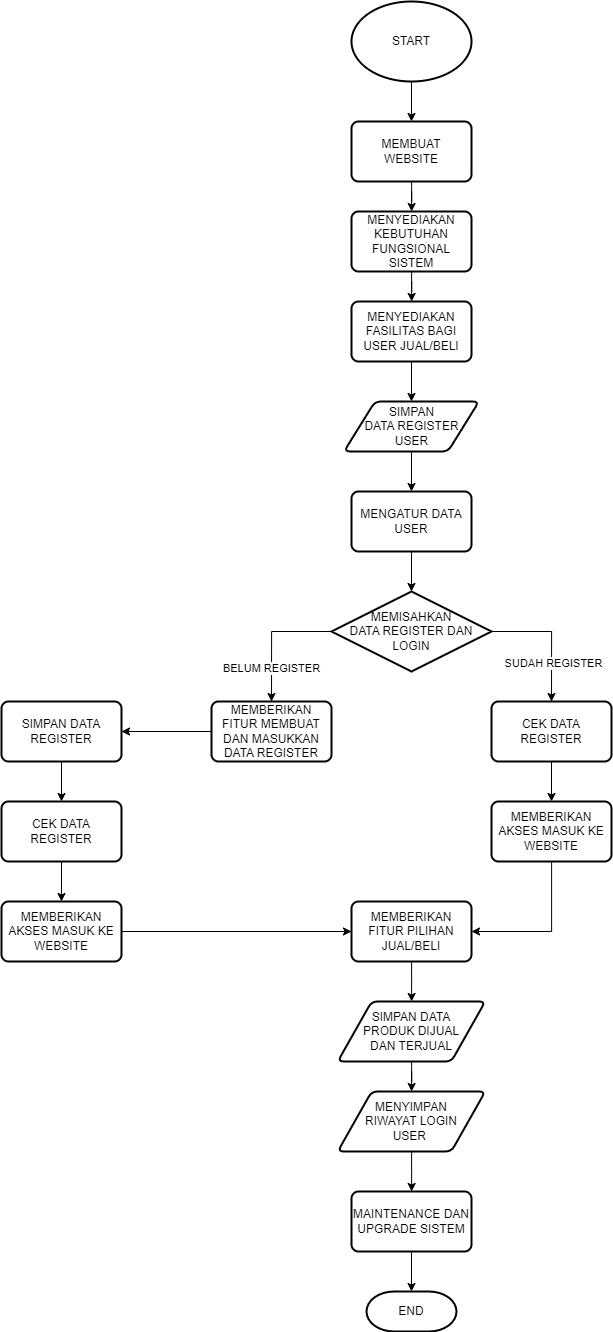

The diagram above was exported from draw.io. Its source (the exported page's mxGraphModel, read from the mxfile embedded in the PNG):
<mxGraphModel dx="2489" dy="1164" grid="1" gridSize="10" guides="1" tooltips="1" connect="1" arrows="1" fold="1" page="1" pageScale="1" pageWidth="3300" pageHeight="2339" math="0" shadow="0">
  <root>
    <mxCell id="0" />
    <mxCell id="1" parent="0" />
    <mxCell id="cFwjVLnXvKD9g4ea4Rj5-3" value="" style="edgeStyle=orthogonalEdgeStyle;rounded=0;orthogonalLoop=1;jettySize=auto;html=1;" edge="1" parent="1" source="cFwjVLnXvKD9g4ea4Rj5-1" target="cFwjVLnXvKD9g4ea4Rj5-2">
      <mxGeometry relative="1" as="geometry" />
    </mxCell>
    <mxCell id="cFwjVLnXvKD9g4ea4Rj5-1" value="START" style="strokeWidth=2;html=1;shape=mxgraph.flowchart.start_2;whiteSpace=wrap;" vertex="1" parent="1">
      <mxGeometry x="600" y="70" width="120" height="80" as="geometry" />
    </mxCell>
    <mxCell id="cFwjVLnXvKD9g4ea4Rj5-5" value="" style="edgeStyle=orthogonalEdgeStyle;rounded=0;orthogonalLoop=1;jettySize=auto;html=1;" edge="1" parent="1" source="cFwjVLnXvKD9g4ea4Rj5-2" target="cFwjVLnXvKD9g4ea4Rj5-4">
      <mxGeometry relative="1" as="geometry" />
    </mxCell>
    <mxCell id="cFwjVLnXvKD9g4ea4Rj5-2" value="MEMBUAT &lt;br&gt;WEBSITE" style="rounded=1;whiteSpace=wrap;html=1;absoluteArcSize=1;arcSize=14;strokeWidth=2;" vertex="1" parent="1">
      <mxGeometry x="600" y="190" width="120" height="60" as="geometry" />
    </mxCell>
    <mxCell id="cFwjVLnXvKD9g4ea4Rj5-7" value="" style="edgeStyle=orthogonalEdgeStyle;rounded=0;orthogonalLoop=1;jettySize=auto;html=1;" edge="1" parent="1" source="cFwjVLnXvKD9g4ea4Rj5-4" target="cFwjVLnXvKD9g4ea4Rj5-6">
      <mxGeometry relative="1" as="geometry" />
    </mxCell>
    <mxCell id="cFwjVLnXvKD9g4ea4Rj5-4" value="MENYEDIAKAN KEBUTUHAN FUNGSIONAL SISTEM" style="rounded=1;whiteSpace=wrap;html=1;absoluteArcSize=1;arcSize=14;strokeWidth=2;" vertex="1" parent="1">
      <mxGeometry x="600" y="280" width="120" height="60" as="geometry" />
    </mxCell>
    <mxCell id="cFwjVLnXvKD9g4ea4Rj5-10" value="" style="edgeStyle=orthogonalEdgeStyle;rounded=0;orthogonalLoop=1;jettySize=auto;html=1;" edge="1" parent="1" source="cFwjVLnXvKD9g4ea4Rj5-6" target="cFwjVLnXvKD9g4ea4Rj5-9">
      <mxGeometry relative="1" as="geometry" />
    </mxCell>
    <mxCell id="cFwjVLnXvKD9g4ea4Rj5-6" value="MENYEDIAKAN FASILITAS BAGI USER JUAL/BELI" style="rounded=1;whiteSpace=wrap;html=1;absoluteArcSize=1;arcSize=14;strokeWidth=2;" vertex="1" parent="1">
      <mxGeometry x="600" y="370" width="120" height="60" as="geometry" />
    </mxCell>
    <mxCell id="cFwjVLnXvKD9g4ea4Rj5-16" value="" style="edgeStyle=orthogonalEdgeStyle;rounded=0;orthogonalLoop=1;jettySize=auto;html=1;" edge="1" parent="1" source="cFwjVLnXvKD9g4ea4Rj5-9" target="cFwjVLnXvKD9g4ea4Rj5-12">
      <mxGeometry relative="1" as="geometry" />
    </mxCell>
    <mxCell id="cFwjVLnXvKD9g4ea4Rj5-9" value="SIMPAN &lt;br&gt;DATA REGISTER &lt;br&gt;USER" style="shape=parallelogram;html=1;strokeWidth=2;perimeter=parallelogramPerimeter;whiteSpace=wrap;rounded=1;arcSize=12;size=0.23;" vertex="1" parent="1">
      <mxGeometry x="592.5" y="470" width="135" height="50" as="geometry" />
    </mxCell>
    <mxCell id="cFwjVLnXvKD9g4ea4Rj5-18" value="" style="edgeStyle=orthogonalEdgeStyle;rounded=0;orthogonalLoop=1;jettySize=auto;html=1;" edge="1" parent="1" source="cFwjVLnXvKD9g4ea4Rj5-12" target="cFwjVLnXvKD9g4ea4Rj5-17">
      <mxGeometry relative="1" as="geometry" />
    </mxCell>
    <mxCell id="cFwjVLnXvKD9g4ea4Rj5-12" value="MENGATUR DATA USER" style="rounded=1;whiteSpace=wrap;html=1;absoluteArcSize=1;arcSize=14;strokeWidth=2;" vertex="1" parent="1">
      <mxGeometry x="600" y="560" width="120" height="60" as="geometry" />
    </mxCell>
    <mxCell id="cFwjVLnXvKD9g4ea4Rj5-20" style="edgeStyle=orthogonalEdgeStyle;rounded=0;orthogonalLoop=1;jettySize=auto;html=1;entryX=0.5;entryY=0;entryDx=0;entryDy=0;" edge="1" parent="1" source="cFwjVLnXvKD9g4ea4Rj5-17" target="cFwjVLnXvKD9g4ea4Rj5-19">
      <mxGeometry relative="1" as="geometry">
        <Array as="points">
          <mxPoint x="800" y="700" />
        </Array>
      </mxGeometry>
    </mxCell>
    <mxCell id="cFwjVLnXvKD9g4ea4Rj5-21" value="SUDAH REGISTER" style="edgeLabel;html=1;align=center;verticalAlign=middle;resizable=0;points=[];" vertex="1" connectable="0" parent="cFwjVLnXvKD9g4ea4Rj5-20">
      <mxGeometry x="0.403" y="1" relative="1" as="geometry">
        <mxPoint as="offset" />
      </mxGeometry>
    </mxCell>
    <mxCell id="cFwjVLnXvKD9g4ea4Rj5-25" style="edgeStyle=orthogonalEdgeStyle;rounded=0;orthogonalLoop=1;jettySize=auto;html=1;entryX=0.5;entryY=0;entryDx=0;entryDy=0;" edge="1" parent="1" source="cFwjVLnXvKD9g4ea4Rj5-17" target="cFwjVLnXvKD9g4ea4Rj5-24">
      <mxGeometry relative="1" as="geometry">
        <Array as="points">
          <mxPoint x="520" y="700" />
        </Array>
      </mxGeometry>
    </mxCell>
    <mxCell id="cFwjVLnXvKD9g4ea4Rj5-26" value="BELUM REGISTER" style="edgeLabel;html=1;align=center;verticalAlign=middle;resizable=0;points=[];" vertex="1" connectable="0" parent="cFwjVLnXvKD9g4ea4Rj5-25">
      <mxGeometry x="0.4735" y="-1" relative="1" as="geometry">
        <mxPoint as="offset" />
      </mxGeometry>
    </mxCell>
    <mxCell id="cFwjVLnXvKD9g4ea4Rj5-17" value="MEMISAHKAN&lt;br&gt;DATA REGISTER DAN LOGIN" style="strokeWidth=2;html=1;shape=mxgraph.flowchart.decision;whiteSpace=wrap;" vertex="1" parent="1">
      <mxGeometry x="580" y="660" width="160" height="80" as="geometry" />
    </mxCell>
    <mxCell id="cFwjVLnXvKD9g4ea4Rj5-23" value="" style="edgeStyle=orthogonalEdgeStyle;rounded=0;orthogonalLoop=1;jettySize=auto;html=1;" edge="1" parent="1" source="cFwjVLnXvKD9g4ea4Rj5-19" target="cFwjVLnXvKD9g4ea4Rj5-22">
      <mxGeometry relative="1" as="geometry" />
    </mxCell>
    <mxCell id="cFwjVLnXvKD9g4ea4Rj5-19" value="CEK DATA REGISTER" style="rounded=1;whiteSpace=wrap;html=1;absoluteArcSize=1;arcSize=14;strokeWidth=2;" vertex="1" parent="1">
      <mxGeometry x="740" y="770" width="120" height="60" as="geometry" />
    </mxCell>
    <mxCell id="cFwjVLnXvKD9g4ea4Rj5-31" style="edgeStyle=orthogonalEdgeStyle;rounded=0;orthogonalLoop=1;jettySize=auto;html=1;entryX=1;entryY=0.5;entryDx=0;entryDy=0;" edge="1" parent="1" source="cFwjVLnXvKD9g4ea4Rj5-22" target="cFwjVLnXvKD9g4ea4Rj5-29">
      <mxGeometry relative="1" as="geometry">
        <Array as="points">
          <mxPoint x="800" y="1000" />
        </Array>
      </mxGeometry>
    </mxCell>
    <mxCell id="cFwjVLnXvKD9g4ea4Rj5-22" value="MEMBERIKAN AKSES MASUK KE WEBSITE" style="rounded=1;whiteSpace=wrap;html=1;absoluteArcSize=1;arcSize=14;strokeWidth=2;" vertex="1" parent="1">
      <mxGeometry x="740" y="870" width="120" height="60" as="geometry" />
    </mxCell>
    <mxCell id="cFwjVLnXvKD9g4ea4Rj5-28" value="" style="edgeStyle=orthogonalEdgeStyle;rounded=0;orthogonalLoop=1;jettySize=auto;html=1;" edge="1" parent="1" source="cFwjVLnXvKD9g4ea4Rj5-24" target="cFwjVLnXvKD9g4ea4Rj5-27">
      <mxGeometry relative="1" as="geometry" />
    </mxCell>
    <mxCell id="cFwjVLnXvKD9g4ea4Rj5-24" value="MEMBERIKAN FITUR MEMBUAT DAN MASUKKAN DATA REGISTER" style="rounded=1;whiteSpace=wrap;html=1;absoluteArcSize=1;arcSize=14;strokeWidth=2;" vertex="1" parent="1">
      <mxGeometry x="460" y="770" width="120" height="60" as="geometry" />
    </mxCell>
    <mxCell id="cFwjVLnXvKD9g4ea4Rj5-42" value="" style="edgeStyle=orthogonalEdgeStyle;rounded=0;orthogonalLoop=1;jettySize=auto;html=1;" edge="1" parent="1" source="cFwjVLnXvKD9g4ea4Rj5-27" target="cFwjVLnXvKD9g4ea4Rj5-41">
      <mxGeometry relative="1" as="geometry" />
    </mxCell>
    <mxCell id="cFwjVLnXvKD9g4ea4Rj5-27" value="SIMPAN DATA REGISTER" style="rounded=1;whiteSpace=wrap;html=1;absoluteArcSize=1;arcSize=14;strokeWidth=2;" vertex="1" parent="1">
      <mxGeometry x="250" y="770" width="120" height="60" as="geometry" />
    </mxCell>
    <mxCell id="cFwjVLnXvKD9g4ea4Rj5-33" value="" style="edgeStyle=orthogonalEdgeStyle;rounded=0;orthogonalLoop=1;jettySize=auto;html=1;" edge="1" parent="1" source="cFwjVLnXvKD9g4ea4Rj5-29" target="cFwjVLnXvKD9g4ea4Rj5-32">
      <mxGeometry relative="1" as="geometry" />
    </mxCell>
    <mxCell id="cFwjVLnXvKD9g4ea4Rj5-29" value="MEMBERIKAN FITUR PILIHAN JUAL/BELI" style="rounded=1;whiteSpace=wrap;html=1;absoluteArcSize=1;arcSize=14;strokeWidth=2;" vertex="1" parent="1">
      <mxGeometry x="600" y="970" width="120" height="60" as="geometry" />
    </mxCell>
    <mxCell id="cFwjVLnXvKD9g4ea4Rj5-35" value="" style="edgeStyle=orthogonalEdgeStyle;rounded=0;orthogonalLoop=1;jettySize=auto;html=1;" edge="1" parent="1" source="cFwjVLnXvKD9g4ea4Rj5-32" target="cFwjVLnXvKD9g4ea4Rj5-34">
      <mxGeometry relative="1" as="geometry" />
    </mxCell>
    <mxCell id="cFwjVLnXvKD9g4ea4Rj5-32" value="SIMPAN DATA &lt;br&gt;PRODUK DIJUAL &lt;br&gt;DAN TERJUAL" style="shape=parallelogram;html=1;strokeWidth=2;perimeter=parallelogramPerimeter;whiteSpace=wrap;rounded=1;arcSize=12;size=0.23;" vertex="1" parent="1">
      <mxGeometry x="586.25" y="1070" width="147.5" height="60" as="geometry" />
    </mxCell>
    <mxCell id="cFwjVLnXvKD9g4ea4Rj5-38" value="" style="edgeStyle=orthogonalEdgeStyle;rounded=0;orthogonalLoop=1;jettySize=auto;html=1;" edge="1" parent="1" source="cFwjVLnXvKD9g4ea4Rj5-34" target="cFwjVLnXvKD9g4ea4Rj5-36">
      <mxGeometry relative="1" as="geometry" />
    </mxCell>
    <mxCell id="cFwjVLnXvKD9g4ea4Rj5-34" value="MENYIMPAN &lt;br&gt;RIWAYAT LOGIN&lt;br&gt;USER&amp;nbsp;" style="shape=parallelogram;html=1;strokeWidth=2;perimeter=parallelogramPerimeter;whiteSpace=wrap;rounded=1;arcSize=12;size=0.23;" vertex="1" parent="1">
      <mxGeometry x="586.25" y="1160" width="147.5" height="60" as="geometry" />
    </mxCell>
    <mxCell id="cFwjVLnXvKD9g4ea4Rj5-39" value="" style="edgeStyle=orthogonalEdgeStyle;rounded=0;orthogonalLoop=1;jettySize=auto;html=1;" edge="1" parent="1" source="cFwjVLnXvKD9g4ea4Rj5-36" target="cFwjVLnXvKD9g4ea4Rj5-37">
      <mxGeometry relative="1" as="geometry" />
    </mxCell>
    <mxCell id="cFwjVLnXvKD9g4ea4Rj5-36" value="MAINTENANCE DAN UPGRADE SISTEM" style="rounded=1;whiteSpace=wrap;html=1;absoluteArcSize=1;arcSize=14;strokeWidth=2;" vertex="1" parent="1">
      <mxGeometry x="600" y="1260" width="120" height="60" as="geometry" />
    </mxCell>
    <mxCell id="cFwjVLnXvKD9g4ea4Rj5-37" value="END" style="strokeWidth=2;html=1;shape=mxgraph.flowchart.terminator;whiteSpace=wrap;" vertex="1" parent="1">
      <mxGeometry x="615" y="1360" width="90" height="40" as="geometry" />
    </mxCell>
    <mxCell id="cFwjVLnXvKD9g4ea4Rj5-44" style="edgeStyle=orthogonalEdgeStyle;rounded=0;orthogonalLoop=1;jettySize=auto;html=1;entryX=0;entryY=0.5;entryDx=0;entryDy=0;" edge="1" parent="1" source="cFwjVLnXvKD9g4ea4Rj5-40" target="cFwjVLnXvKD9g4ea4Rj5-29">
      <mxGeometry relative="1" as="geometry" />
    </mxCell>
    <mxCell id="cFwjVLnXvKD9g4ea4Rj5-40" value="MEMBERIKAN AKSES MASUK KE WEBSITE" style="rounded=1;whiteSpace=wrap;html=1;absoluteArcSize=1;arcSize=14;strokeWidth=2;" vertex="1" parent="1">
      <mxGeometry x="250" y="970" width="120" height="60" as="geometry" />
    </mxCell>
    <mxCell id="cFwjVLnXvKD9g4ea4Rj5-43" value="" style="edgeStyle=orthogonalEdgeStyle;rounded=0;orthogonalLoop=1;jettySize=auto;html=1;" edge="1" parent="1" source="cFwjVLnXvKD9g4ea4Rj5-41" target="cFwjVLnXvKD9g4ea4Rj5-40">
      <mxGeometry relative="1" as="geometry" />
    </mxCell>
    <mxCell id="cFwjVLnXvKD9g4ea4Rj5-41" value="CEK DATA REGISTER" style="rounded=1;whiteSpace=wrap;html=1;absoluteArcSize=1;arcSize=14;strokeWidth=2;" vertex="1" parent="1">
      <mxGeometry x="250" y="870" width="120" height="60" as="geometry" />
    </mxCell>
  </root>
</mxGraphModel>